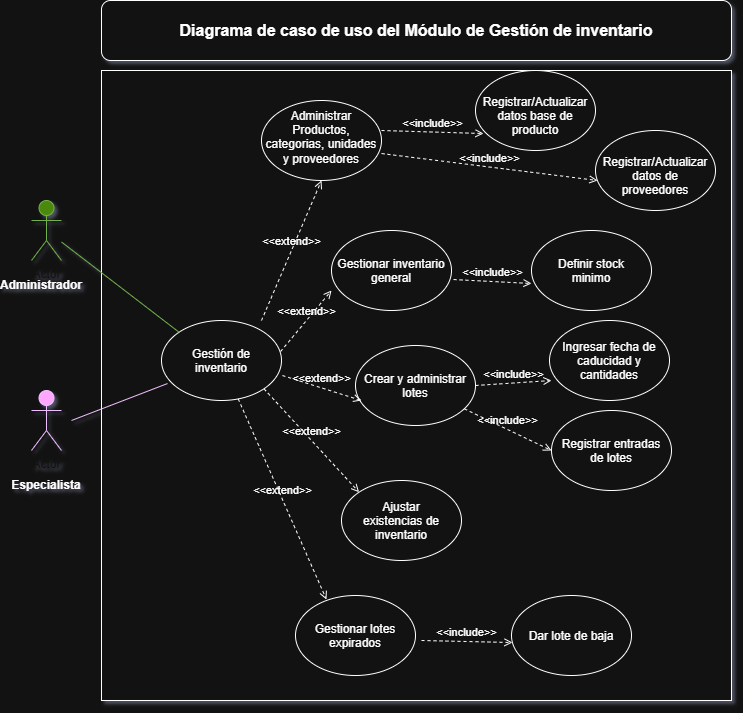

The diagram above was exported from draw.io. Its source (the exported page's mxGraphModel, read from the mxfile embedded in the PNG):
<mxGraphModel dx="1414" dy="1946" grid="1" gridSize="10" guides="1" tooltips="1" connect="1" arrows="1" fold="1" page="1" pageScale="1" pageWidth="827" pageHeight="1169" math="0" shadow="0">
  <root>
    <mxCell id="0" />
    <mxCell id="1" parent="0" />
    <mxCell id="F3MX1XQx59lEpCezdffq-1" parent="1" style="shape=umlActor;verticalLabelPosition=bottom;verticalAlign=top;html=1;outlineConnect=0;fillColor=#60a917;fontColor=#ffffff;strokeColor=#2D7600;" value="Actor" vertex="1">
      <mxGeometry height="60" width="30" x="90" y="150" as="geometry" />
    </mxCell>
    <mxCell id="F3MX1XQx59lEpCezdffq-2" parent="1" style="shape=umlActor;verticalLabelPosition=bottom;verticalAlign=top;html=1;outlineConnect=0;fillColor=#6a00ff;fontColor=#ffffff;strokeColor=#3700CC;" value="Actor" vertex="1">
      <mxGeometry height="60" width="30" x="90" y="340" as="geometry" />
    </mxCell>
    <mxCell id="F3MX1XQx59lEpCezdffq-3" parent="1" style="whiteSpace=wrap;html=1;aspect=fixed;" value="" vertex="1">
      <mxGeometry height="630" width="630" x="160" y="20" as="geometry" />
    </mxCell>
    <mxCell id="F3MX1XQx59lEpCezdffq-4" parent="1" style="text;html=1;whiteSpace=wrap;strokeColor=none;fillColor=none;align=center;verticalAlign=middle;rounded=0;" value="&lt;b&gt;Administrador&lt;/b&gt;" vertex="1">
      <mxGeometry height="30" width="60" x="70" y="220" as="geometry" />
    </mxCell>
    <mxCell id="F3MX1XQx59lEpCezdffq-5" parent="1" style="text;html=1;whiteSpace=wrap;strokeColor=none;fillColor=none;align=center;verticalAlign=middle;rounded=0;" value="&lt;b&gt;Especialista&lt;/b&gt;" vertex="1">
      <mxGeometry height="30" width="60" x="75" y="420" as="geometry" />
    </mxCell>
    <mxCell id="F3MX1XQx59lEpCezdffq-6" parent="1" style="ellipse;whiteSpace=wrap;html=1;shapeInside=1;" value="Gestión de inventario" vertex="1">
      <mxGeometry height="80" width="120" x="220" y="270" as="geometry" />
    </mxCell>
    <mxCell id="F3MX1XQx59lEpCezdffq-7" parent="1" style="ellipse;whiteSpace=wrap;html=1;shapeInside=1;" value="Administrar Productos, categorias, unidades y proveedores" vertex="1">
      <mxGeometry height="80" width="120" x="320" y="50" as="geometry" />
    </mxCell>
    <mxCell id="F3MX1XQx59lEpCezdffq-8" parent="1" style="ellipse;whiteSpace=wrap;html=1;shapeInside=1;" value="Gestionar inventario general" vertex="1">
      <mxGeometry height="80" width="120" x="390" y="180" as="geometry" />
    </mxCell>
    <mxCell id="F3MX1XQx59lEpCezdffq-9" parent="1" style="ellipse;whiteSpace=wrap;html=1;shapeInside=1;" value="Crear y administrar lotes" vertex="1">
      <mxGeometry height="80" width="120" x="414" y="295" as="geometry" />
    </mxCell>
    <mxCell id="F3MX1XQx59lEpCezdffq-10" parent="1" style="ellipse;whiteSpace=wrap;html=1;shapeInside=1;" value="Ajustar existencias de inventario" vertex="1">
      <mxGeometry height="80" width="120" x="400" y="430" as="geometry" />
    </mxCell>
    <mxCell id="F3MX1XQx59lEpCezdffq-11" parent="1" style="ellipse;whiteSpace=wrap;html=1;shapeInside=1;" value="Gestionar lotes expirados" vertex="1">
      <mxGeometry height="80" width="120" x="354" y="545" as="geometry" />
    </mxCell>
    <mxCell id="F3MX1XQx59lEpCezdffq-12" parent="1" style="ellipse;whiteSpace=wrap;html=1;shapeInside=1;" value="Registrar/Actualizar datos base de producto" vertex="1">
      <mxGeometry height="80" width="120" x="534" y="20" as="geometry" />
    </mxCell>
    <mxCell id="F3MX1XQx59lEpCezdffq-13" parent="1" style="ellipse;whiteSpace=wrap;html=1;shapeInside=1;" value="Definir stock minimo" vertex="1">
      <mxGeometry height="80" width="120" x="590" y="180" as="geometry" />
    </mxCell>
    <mxCell id="F3MX1XQx59lEpCezdffq-14" parent="1" style="ellipse;whiteSpace=wrap;html=1;shapeInside=1;" value="Registrar/Actualizar datos de proveedores" vertex="1">
      <mxGeometry height="80" width="120" x="654" y="80" as="geometry" />
    </mxCell>
    <mxCell id="F3MX1XQx59lEpCezdffq-15" parent="1" style="ellipse;whiteSpace=wrap;html=1;shapeInside=1;" value="Ingresar fecha de caducidad y cantidades" vertex="1">
      <mxGeometry height="80" width="120" x="608" y="270" as="geometry" />
    </mxCell>
    <mxCell id="F3MX1XQx59lEpCezdffq-16" parent="1" style="ellipse;whiteSpace=wrap;html=1;shapeInside=1;" value="Registrar entradas de lotes" vertex="1">
      <mxGeometry height="80" width="120" x="610" y="360" as="geometry" />
    </mxCell>
    <mxCell id="F3MX1XQx59lEpCezdffq-17" parent="1" style="ellipse;whiteSpace=wrap;html=1;shapeInside=1;" value="Dar lote de baja" vertex="1">
      <mxGeometry height="80" width="120" x="570" y="545" as="geometry" />
    </mxCell>
    <mxCell id="F3MX1XQx59lEpCezdffq-18" edge="1" parent="1" style="html=1;verticalAlign=bottom;labelBackgroundColor=none;endArrow=open;endFill=0;dashed=1;rounded=0;entryX=0.5;entryY=1;entryDx=0;entryDy=0;" target="F3MX1XQx59lEpCezdffq-7" value="&amp;lt;&amp;lt;extend&amp;gt;&amp;gt;">
      <mxGeometry relative="1" width="160" as="geometry">
        <mxPoint x="320" y="270" as="sourcePoint" />
        <mxPoint x="480" y="270" as="targetPoint" />
      </mxGeometry>
    </mxCell>
    <mxCell id="F3MX1XQx59lEpCezdffq-19" edge="1" parent="1" source="F3MX1XQx59lEpCezdffq-6" style="html=1;verticalAlign=bottom;labelBackgroundColor=none;endArrow=open;endFill=0;dashed=1;rounded=0;entryX=0.5;entryY=1;entryDx=0;entryDy=0;exitX=0.992;exitY=0.388;exitDx=0;exitDy=0;exitPerimeter=0;" value="&amp;lt;&amp;lt;extend&amp;gt;&amp;gt;">
      <mxGeometry relative="1" width="160" as="geometry">
        <mxPoint x="330" y="380" as="sourcePoint" />
        <mxPoint x="390" y="240" as="targetPoint" />
      </mxGeometry>
    </mxCell>
    <mxCell id="F3MX1XQx59lEpCezdffq-20" edge="1" parent="1" source="F3MX1XQx59lEpCezdffq-6" style="html=1;verticalAlign=bottom;labelBackgroundColor=none;endArrow=open;endFill=0;dashed=1;rounded=0;entryX=0.05;entryY=0.688;entryDx=0;entryDy=0;exitX=1.008;exitY=0.688;exitDx=0;exitDy=0;exitPerimeter=0;entryPerimeter=0;" target="F3MX1XQx59lEpCezdffq-9" value="&amp;lt;&amp;lt;extend&amp;gt;&amp;gt;">
      <mxGeometry relative="1" width="160" as="geometry">
        <mxPoint x="340" y="490" as="sourcePoint" />
        <mxPoint x="400" y="350" as="targetPoint" />
      </mxGeometry>
    </mxCell>
    <mxCell id="F3MX1XQx59lEpCezdffq-21" edge="1" parent="1" source="F3MX1XQx59lEpCezdffq-6" style="html=1;verticalAlign=bottom;labelBackgroundColor=none;endArrow=open;endFill=0;dashed=1;rounded=0;entryX=0;entryY=0;entryDx=0;entryDy=0;exitX=1;exitY=1;exitDx=0;exitDy=0;" target="F3MX1XQx59lEpCezdffq-10" value="&amp;lt;&amp;lt;extend&amp;gt;&amp;gt;">
      <mxGeometry relative="1" width="160" as="geometry">
        <mxPoint x="340" y="540" as="sourcePoint" />
        <mxPoint x="400" y="400" as="targetPoint" />
      </mxGeometry>
    </mxCell>
    <mxCell id="F3MX1XQx59lEpCezdffq-22" edge="1" parent="1" source="F3MX1XQx59lEpCezdffq-6" style="html=1;verticalAlign=bottom;labelBackgroundColor=none;endArrow=open;endFill=0;dashed=1;rounded=0;entryX=0.258;entryY=0.05;entryDx=0;entryDy=0;entryPerimeter=0;" target="F3MX1XQx59lEpCezdffq-11" value="&amp;lt;&amp;lt;extend&amp;gt;&amp;gt;">
      <mxGeometry relative="1" width="160" as="geometry">
        <mxPoint x="360" y="610" as="sourcePoint" />
        <mxPoint x="420" y="470" as="targetPoint" />
      </mxGeometry>
    </mxCell>
    <mxCell id="F3MX1XQx59lEpCezdffq-23" edge="1" parent="1" style="html=1;verticalAlign=bottom;labelBackgroundColor=none;endArrow=open;endFill=0;dashed=1;rounded=0;entryX=0.067;entryY=0.788;entryDx=0;entryDy=0;entryPerimeter=0;" target="F3MX1XQx59lEpCezdffq-12" value="&amp;lt;&amp;lt;include&amp;gt;&amp;gt;">
      <mxGeometry relative="1" width="160" as="geometry">
        <mxPoint x="440" y="80" as="sourcePoint" />
        <mxPoint x="600" y="80" as="targetPoint" />
      </mxGeometry>
    </mxCell>
    <mxCell id="F3MX1XQx59lEpCezdffq-24" edge="1" parent="1" source="F3MX1XQx59lEpCezdffq-7" style="html=1;verticalAlign=bottom;labelBackgroundColor=none;endArrow=open;endFill=0;dashed=1;rounded=0;entryX=0.017;entryY=0.625;entryDx=0;entryDy=0;entryPerimeter=0;exitX=1;exitY=0.663;exitDx=0;exitDy=0;exitPerimeter=0;" target="F3MX1XQx59lEpCezdffq-14" value="&amp;lt;&amp;lt;include&amp;gt;&amp;gt;">
      <mxGeometry relative="1" width="160" as="geometry">
        <mxPoint x="490" y="70" as="sourcePoint" />
        <mxPoint x="592" y="73" as="targetPoint" />
      </mxGeometry>
    </mxCell>
    <mxCell id="F3MX1XQx59lEpCezdffq-25" edge="1" parent="1" source="F3MX1XQx59lEpCezdffq-8" style="html=1;verticalAlign=bottom;labelBackgroundColor=none;endArrow=open;endFill=0;dashed=1;rounded=0;exitX=1.017;exitY=0.613;exitDx=0;exitDy=0;exitPerimeter=0;" value="&amp;lt;&amp;lt;include&amp;gt;&amp;gt;">
      <mxGeometry relative="1" width="160" as="geometry">
        <mxPoint x="560" y="230" as="sourcePoint" />
        <mxPoint x="590" y="233" as="targetPoint" />
      </mxGeometry>
    </mxCell>
    <mxCell id="F3MX1XQx59lEpCezdffq-26" edge="1" parent="1" source="F3MX1XQx59lEpCezdffq-9" style="html=1;verticalAlign=bottom;labelBackgroundColor=none;endArrow=open;endFill=0;dashed=1;rounded=0;exitX=1;exitY=0.5;exitDx=0;exitDy=0;" value="&amp;lt;&amp;lt;include&amp;gt;&amp;gt;">
      <mxGeometry relative="1" width="160" as="geometry">
        <mxPoint x="550" y="330" as="sourcePoint" />
        <mxPoint x="610" y="330" as="targetPoint" />
      </mxGeometry>
    </mxCell>
    <mxCell id="F3MX1XQx59lEpCezdffq-27" edge="1" parent="1" source="F3MX1XQx59lEpCezdffq-9" style="html=1;verticalAlign=bottom;labelBackgroundColor=none;endArrow=open;endFill=0;dashed=1;rounded=0;entryX=0;entryY=0.5;entryDx=0;entryDy=0;" target="F3MX1XQx59lEpCezdffq-16" value="&amp;lt;&amp;lt;include&amp;gt;&amp;gt;">
      <mxGeometry relative="1" width="160" as="geometry">
        <mxPoint x="540" y="390" as="sourcePoint" />
        <mxPoint x="642" y="393" as="targetPoint" />
      </mxGeometry>
    </mxCell>
    <mxCell id="F3MX1XQx59lEpCezdffq-28" edge="1" parent="1" style="html=1;verticalAlign=bottom;labelBackgroundColor=none;endArrow=open;endFill=0;dashed=1;rounded=0;entryX=0.008;entryY=0.588;entryDx=0;entryDy=0;entryPerimeter=0;" target="F3MX1XQx59lEpCezdffq-17" value="&amp;lt;&amp;lt;include&amp;gt;&amp;gt;">
      <mxGeometry relative="1" width="160" as="geometry">
        <mxPoint x="480" y="590" as="sourcePoint" />
        <mxPoint x="582" y="593" as="targetPoint" />
      </mxGeometry>
    </mxCell>
    <mxCell id="F3MX1XQx59lEpCezdffq-29" edge="1" parent="1" source="F3MX1XQx59lEpCezdffq-1" style="endArrow=none;html=1;rounded=0;entryX=0;entryY=0;entryDx=0;entryDy=0;fillColor=#60a917;strokeColor=#2D7600;" target="F3MX1XQx59lEpCezdffq-6" value="">
      <mxGeometry height="50" relative="1" width="50" as="geometry">
        <mxPoint x="150" y="250" as="sourcePoint" />
        <mxPoint x="200" y="200" as="targetPoint" />
      </mxGeometry>
    </mxCell>
    <mxCell id="F3MX1XQx59lEpCezdffq-30" edge="1" parent="1" style="endArrow=none;html=1;rounded=0;fillColor=#6a00ff;strokeColor=#3700CC;entryX=0.05;entryY=0.788;entryDx=0;entryDy=0;entryPerimeter=0;" target="F3MX1XQx59lEpCezdffq-6" value="">
      <mxGeometry height="50" relative="1" width="50" as="geometry">
        <mxPoint x="130" y="370" as="sourcePoint" />
        <mxPoint x="210" y="340" as="targetPoint" />
      </mxGeometry>
    </mxCell>
    <mxCell id="F3MX1XQx59lEpCezdffq-31" parent="1" style="rounded=1;whiteSpace=wrap;html=1;roundedPerimeter=1;" value="&lt;b&gt;&lt;font style=&quot;font-size: 16px;&quot;&gt;Diagrama de caso de uso del Módulo de Gestión de inventario&lt;/font&gt;&lt;/b&gt;" vertex="1">
      <mxGeometry height="60" width="630" x="160" y="-50" as="geometry" />
    </mxCell>
  </root>
</mxGraphModel>